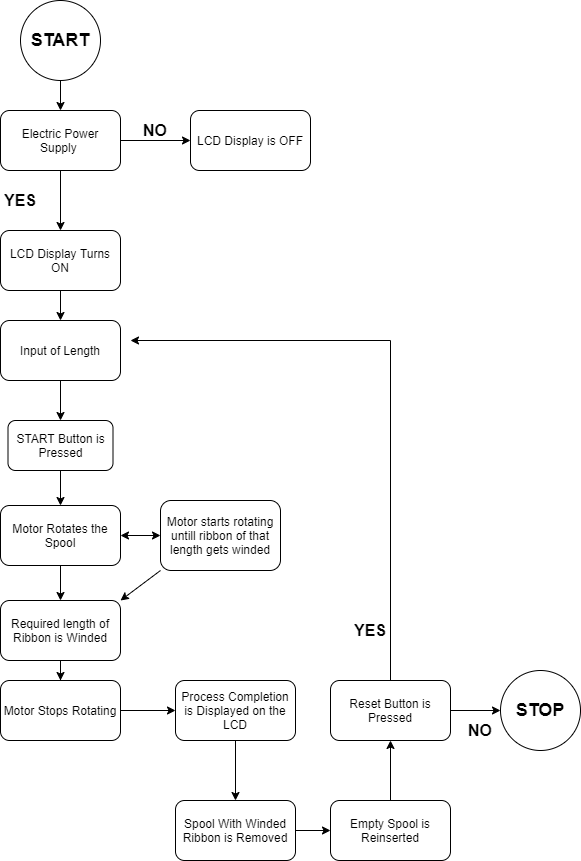

The diagram above was exported from draw.io. Its source (the exported page's mxGraphModel, read from the mxfile embedded in the PNG):
<mxGraphModel dx="1038" dy="579" grid="1" gridSize="10" guides="1" tooltips="1" connect="1" arrows="1" fold="1" page="1" pageScale="1" pageWidth="850" pageHeight="1100" math="0" shadow="0">
  <root>
    <mxCell id="0" />
    <mxCell id="1" parent="0" />
    <mxCell id="8csT2TuGWcHGUGTdOpIg-3" value="" style="edgeStyle=orthogonalEdgeStyle;rounded=0;orthogonalLoop=1;jettySize=auto;html=1;" parent="1" source="8csT2TuGWcHGUGTdOpIg-1" target="8csT2TuGWcHGUGTdOpIg-2" edge="1">
      <mxGeometry relative="1" as="geometry" />
    </mxCell>
    <mxCell id="8csT2TuGWcHGUGTdOpIg-1" value="&lt;font size=&quot;1&quot;&gt;&lt;span style=&quot;font-size: 18px&quot;&gt;&lt;b&gt;START&lt;/b&gt;&lt;/span&gt;&lt;/font&gt;" style="ellipse;whiteSpace=wrap;html=1;aspect=fixed;" parent="1" vertex="1">
      <mxGeometry x="210" y="100" width="80" height="80" as="geometry" />
    </mxCell>
    <mxCell id="8csT2TuGWcHGUGTdOpIg-5" value="" style="edgeStyle=orthogonalEdgeStyle;rounded=0;orthogonalLoop=1;jettySize=auto;html=1;" parent="1" source="8csT2TuGWcHGUGTdOpIg-2" target="8csT2TuGWcHGUGTdOpIg-4" edge="1">
      <mxGeometry relative="1" as="geometry" />
    </mxCell>
    <mxCell id="8csT2TuGWcHGUGTdOpIg-7" value="" style="edgeStyle=orthogonalEdgeStyle;rounded=0;orthogonalLoop=1;jettySize=auto;html=1;" parent="1" source="8csT2TuGWcHGUGTdOpIg-2" target="8csT2TuGWcHGUGTdOpIg-6" edge="1">
      <mxGeometry relative="1" as="geometry" />
    </mxCell>
    <mxCell id="8csT2TuGWcHGUGTdOpIg-2" value="Electric Power Supply&amp;nbsp;" style="rounded=1;whiteSpace=wrap;html=1;" parent="1" vertex="1">
      <mxGeometry x="190" y="210" width="120" height="60" as="geometry" />
    </mxCell>
    <mxCell id="8csT2TuGWcHGUGTdOpIg-12" value="" style="edgeStyle=orthogonalEdgeStyle;rounded=0;orthogonalLoop=1;jettySize=auto;html=1;" parent="1" source="8csT2TuGWcHGUGTdOpIg-4" target="8csT2TuGWcHGUGTdOpIg-11" edge="1">
      <mxGeometry relative="1" as="geometry" />
    </mxCell>
    <mxCell id="8csT2TuGWcHGUGTdOpIg-4" value="&lt;span&gt;LCD Display Turns ON&lt;/span&gt;" style="whiteSpace=wrap;html=1;rounded=1;" parent="1" vertex="1">
      <mxGeometry x="190" y="330" width="120" height="60" as="geometry" />
    </mxCell>
    <mxCell id="8csT2TuGWcHGUGTdOpIg-6" value="LCD Display is OFF" style="whiteSpace=wrap;html=1;rounded=1;" parent="1" vertex="1">
      <mxGeometry x="380" y="210" width="120" height="60" as="geometry" />
    </mxCell>
    <mxCell id="8csT2TuGWcHGUGTdOpIg-8" value="&lt;b&gt;&lt;font style=&quot;font-size: 16px&quot;&gt;NO&lt;/font&gt;&lt;/b&gt;" style="text;html=1;strokeColor=none;fillColor=none;align=center;verticalAlign=middle;whiteSpace=wrap;rounded=0;" parent="1" vertex="1">
      <mxGeometry x="325" y="220" width="40" height="20" as="geometry" />
    </mxCell>
    <mxCell id="8csT2TuGWcHGUGTdOpIg-10" value="&lt;b&gt;&lt;font style=&quot;font-size: 16px&quot;&gt;YES&lt;/font&gt;&lt;/b&gt;" style="text;html=1;strokeColor=none;fillColor=none;align=center;verticalAlign=middle;whiteSpace=wrap;rounded=0;" parent="1" vertex="1">
      <mxGeometry x="190" y="290" width="40" height="20" as="geometry" />
    </mxCell>
    <mxCell id="8csT2TuGWcHGUGTdOpIg-23" value="" style="edgeStyle=orthogonalEdgeStyle;rounded=0;orthogonalLoop=1;jettySize=auto;html=1;" parent="1" source="8csT2TuGWcHGUGTdOpIg-11" target="8csT2TuGWcHGUGTdOpIg-22" edge="1">
      <mxGeometry relative="1" as="geometry" />
    </mxCell>
    <mxCell id="8csT2TuGWcHGUGTdOpIg-11" value="Input of Length" style="whiteSpace=wrap;html=1;rounded=1;" parent="1" vertex="1">
      <mxGeometry x="190" y="420" width="120" height="60" as="geometry" />
    </mxCell>
    <mxCell id="8csT2TuGWcHGUGTdOpIg-13" value="Motor starts rotating untill ribbon of that length gets winded" style="whiteSpace=wrap;html=1;rounded=1;" parent="1" vertex="1">
      <mxGeometry x="350" y="600" width="120" height="70" as="geometry" />
    </mxCell>
    <mxCell id="8csT2TuGWcHGUGTdOpIg-18" value="" style="edgeStyle=orthogonalEdgeStyle;rounded=0;orthogonalLoop=1;jettySize=auto;html=1;" parent="1" source="8csT2TuGWcHGUGTdOpIg-15" target="8csT2TuGWcHGUGTdOpIg-17" edge="1">
      <mxGeometry relative="1" as="geometry" />
    </mxCell>
    <mxCell id="8csT2TuGWcHGUGTdOpIg-15" value="Required length of Ribbon is Winded" style="whiteSpace=wrap;html=1;rounded=1;" parent="1" vertex="1">
      <mxGeometry x="190" y="700" width="120" height="60" as="geometry" />
    </mxCell>
    <mxCell id="8csT2TuGWcHGUGTdOpIg-20" value="" style="edgeStyle=orthogonalEdgeStyle;rounded=0;orthogonalLoop=1;jettySize=auto;html=1;" parent="1" source="8csT2TuGWcHGUGTdOpIg-17" target="8csT2TuGWcHGUGTdOpIg-19" edge="1">
      <mxGeometry relative="1" as="geometry" />
    </mxCell>
    <mxCell id="_3V7fraSC20xpq9WcrUq-2" value="" style="edgeStyle=orthogonalEdgeStyle;rounded=0;orthogonalLoop=1;jettySize=auto;html=1;exitX=0.5;exitY=1;exitDx=0;exitDy=0;" edge="1" parent="1" source="8csT2TuGWcHGUGTdOpIg-19" target="_3V7fraSC20xpq9WcrUq-1">
      <mxGeometry relative="1" as="geometry" />
    </mxCell>
    <mxCell id="8csT2TuGWcHGUGTdOpIg-17" value="Motor Stops Rotating" style="whiteSpace=wrap;html=1;rounded=1;" parent="1" vertex="1">
      <mxGeometry x="190" y="780" width="120" height="60" as="geometry" />
    </mxCell>
    <mxCell id="8csT2TuGWcHGUGTdOpIg-19" value="Process Completion is Displayed on the LCD" style="whiteSpace=wrap;html=1;rounded=1;" parent="1" vertex="1">
      <mxGeometry x="365" y="780" width="120" height="60" as="geometry" />
    </mxCell>
    <mxCell id="_3V7fraSC20xpq9WcrUq-8" value="" style="edgeStyle=orthogonalEdgeStyle;rounded=0;orthogonalLoop=1;jettySize=auto;html=1;" edge="1" parent="1" source="8csT2TuGWcHGUGTdOpIg-22" target="_3V7fraSC20xpq9WcrUq-5">
      <mxGeometry relative="1" as="geometry" />
    </mxCell>
    <mxCell id="8csT2TuGWcHGUGTdOpIg-22" value="START Button is Pressed" style="rounded=1;whiteSpace=wrap;html=1;" parent="1" vertex="1">
      <mxGeometry x="197.5" y="520" width="105" height="50" as="geometry" />
    </mxCell>
    <mxCell id="8csT2TuGWcHGUGTdOpIg-35" value="" style="edgeStyle=orthogonalEdgeStyle;rounded=0;orthogonalLoop=1;jettySize=auto;html=1;" parent="1" source="8csT2TuGWcHGUGTdOpIg-25" target="8csT2TuGWcHGUGTdOpIg-34" edge="1">
      <mxGeometry relative="1" as="geometry" />
    </mxCell>
    <mxCell id="8csT2TuGWcHGUGTdOpIg-25" value="Reset Button is Pressed" style="whiteSpace=wrap;html=1;rounded=1;" parent="1" vertex="1">
      <mxGeometry x="520" y="780" width="120" height="60" as="geometry" />
    </mxCell>
    <mxCell id="8csT2TuGWcHGUGTdOpIg-30" value="" style="endArrow=none;html=1;exitX=0.5;exitY=0;exitDx=0;exitDy=0;" parent="1" source="8csT2TuGWcHGUGTdOpIg-25" edge="1">
      <mxGeometry width="50" height="50" relative="1" as="geometry">
        <mxPoint x="430" y="650" as="sourcePoint" />
        <mxPoint x="580" y="440" as="targetPoint" />
      </mxGeometry>
    </mxCell>
    <mxCell id="8csT2TuGWcHGUGTdOpIg-31" value="" style="endArrow=classic;html=1;" parent="1" edge="1">
      <mxGeometry width="50" height="50" relative="1" as="geometry">
        <mxPoint x="580" y="440" as="sourcePoint" />
        <mxPoint x="320" y="440" as="targetPoint" />
      </mxGeometry>
    </mxCell>
    <mxCell id="8csT2TuGWcHGUGTdOpIg-32" value="&lt;b&gt;&lt;font style=&quot;font-size: 16px&quot;&gt;YES&lt;/font&gt;&lt;/b&gt;" style="text;html=1;strokeColor=none;fillColor=none;align=center;verticalAlign=middle;whiteSpace=wrap;rounded=0;" parent="1" vertex="1">
      <mxGeometry x="540" y="720" width="40" height="20" as="geometry" />
    </mxCell>
    <mxCell id="8csT2TuGWcHGUGTdOpIg-34" value="&lt;b&gt;&lt;font style=&quot;font-size: 18px&quot;&gt;STOP&lt;/font&gt;&lt;/b&gt;" style="ellipse;whiteSpace=wrap;html=1;aspect=fixed;" parent="1" vertex="1">
      <mxGeometry x="690" y="770" width="80" height="80" as="geometry" />
    </mxCell>
    <mxCell id="8csT2TuGWcHGUGTdOpIg-36" value="&lt;b&gt;&lt;font style=&quot;font-size: 16px&quot;&gt;NO&lt;/font&gt;&lt;/b&gt;" style="text;html=1;strokeColor=none;fillColor=none;align=center;verticalAlign=middle;whiteSpace=wrap;rounded=0;" parent="1" vertex="1">
      <mxGeometry x="650" y="820" width="40" height="20" as="geometry" />
    </mxCell>
    <mxCell id="_3V7fraSC20xpq9WcrUq-17" value="" style="edgeStyle=orthogonalEdgeStyle;rounded=0;orthogonalLoop=1;jettySize=auto;html=1;" edge="1" parent="1" source="_3V7fraSC20xpq9WcrUq-1" target="_3V7fraSC20xpq9WcrUq-16">
      <mxGeometry relative="1" as="geometry" />
    </mxCell>
    <mxCell id="_3V7fraSC20xpq9WcrUq-1" value="Spool With Winded Ribbon is Removed" style="whiteSpace=wrap;html=1;rounded=1;" vertex="1" parent="1">
      <mxGeometry x="365" y="900" width="120" height="60" as="geometry" />
    </mxCell>
    <mxCell id="_3V7fraSC20xpq9WcrUq-5" value="Motor Rotates the Spool" style="rounded=1;whiteSpace=wrap;html=1;" vertex="1" parent="1">
      <mxGeometry x="190" y="605" width="120" height="60" as="geometry" />
    </mxCell>
    <mxCell id="_3V7fraSC20xpq9WcrUq-11" value="" style="endArrow=classic;html=1;exitX=0.5;exitY=1;exitDx=0;exitDy=0;entryX=0.5;entryY=0;entryDx=0;entryDy=0;" edge="1" parent="1" source="_3V7fraSC20xpq9WcrUq-5" target="8csT2TuGWcHGUGTdOpIg-15">
      <mxGeometry width="50" height="50" relative="1" as="geometry">
        <mxPoint x="400" y="640" as="sourcePoint" />
        <mxPoint x="450" y="590" as="targetPoint" />
      </mxGeometry>
    </mxCell>
    <mxCell id="_3V7fraSC20xpq9WcrUq-14" value="" style="endArrow=classic;startArrow=classic;html=1;exitX=1;exitY=0.5;exitDx=0;exitDy=0;entryX=0;entryY=0.5;entryDx=0;entryDy=0;" edge="1" parent="1" source="_3V7fraSC20xpq9WcrUq-5" target="8csT2TuGWcHGUGTdOpIg-13">
      <mxGeometry width="50" height="50" relative="1" as="geometry">
        <mxPoint x="400" y="640" as="sourcePoint" />
        <mxPoint x="450" y="590" as="targetPoint" />
      </mxGeometry>
    </mxCell>
    <mxCell id="_3V7fraSC20xpq9WcrUq-15" value="" style="endArrow=classic;html=1;exitX=0;exitY=1;exitDx=0;exitDy=0;entryX=1;entryY=0;entryDx=0;entryDy=0;" edge="1" parent="1" source="8csT2TuGWcHGUGTdOpIg-13" target="8csT2TuGWcHGUGTdOpIg-15">
      <mxGeometry width="50" height="50" relative="1" as="geometry">
        <mxPoint x="400" y="640" as="sourcePoint" />
        <mxPoint x="450" y="590" as="targetPoint" />
      </mxGeometry>
    </mxCell>
    <mxCell id="_3V7fraSC20xpq9WcrUq-18" value="" style="edgeStyle=orthogonalEdgeStyle;rounded=0;orthogonalLoop=1;jettySize=auto;html=1;" edge="1" parent="1" source="_3V7fraSC20xpq9WcrUq-16" target="8csT2TuGWcHGUGTdOpIg-25">
      <mxGeometry relative="1" as="geometry" />
    </mxCell>
    <mxCell id="_3V7fraSC20xpq9WcrUq-16" value="Empty Spool is Reinserted" style="whiteSpace=wrap;html=1;rounded=1;" vertex="1" parent="1">
      <mxGeometry x="520" y="900" width="120" height="60" as="geometry" />
    </mxCell>
  </root>
</mxGraphModel>